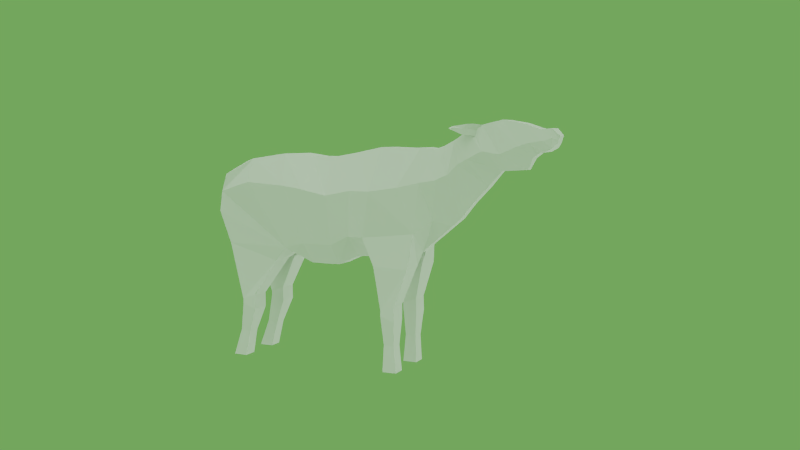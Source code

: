 # Source: deer_female.blend  (saved by Blender 2.79.0; exported with 4.5.12 LTS)
import bpy
from mathutils import Matrix  # noqa: F401  (used for matrix-valued properties, if any)

bpy.ops.wm.read_factory_settings(use_empty=True)
scene = bpy.context.scene
scene.name = 'Scene'

# ---- collections
col_collection_1 = bpy.data.collections.new('Collection 1'); scene.collection.children.link(col_collection_1)

# ---- materials (node trees are filled in below, after node groups)
mat_material = bpy.data.materials.new('Material')
mat_material.alpha_threshold = 0.0
mat_material.use_transparent_shadow = False
mat_material.roughness = 0.5
mat_material.line_color = (0.0, 0.0, 0.0, 1.0)
mat_elk_webm_360p_vp9__cc_by_2_0_generic_stephen_baker_of_blm_orego = bpy.data.materials.new('Elk.webm.360p.vp9 (CC BY 2.0 Generic Stephen Baker of BLM Orego')
mat_elk_webm_360p_vp9__cc_by_2_0_generic_stephen_baker_of_blm_orego.alpha_threshold = 0.0
mat_elk_webm_360p_vp9__cc_by_2_0_generic_stephen_baker_of_blm_orego.use_transparent_shadow = False
mat_elk_webm_360p_vp9__cc_by_2_0_generic_stephen_baker_of_blm_orego.roughness = 0.5
mat_elk_webm_360p_vp9__cc_by_2_0_generic_stephen_baker_of_blm_orego.specular_intensity = 0.0

# ---- material node trees

# ---- world
world_world = bpy.data.worlds.new('World'); scene.world = world_world
world_world.color = (0.1412, 0.3928, 0.08811)
world_world.use_sun_shadow = False
world_world.sun_shadow_jitter_overblur = 0.0
world_world.cycles.sampling_method = 'NONE'
world_world.cycles.sample_map_resolution = 256

# ---- cameras
cam_camera = bpy.data.cameras.new('Camera')
cam_camera.clip_end = 900.0
cam_camera.lens = 35.0
cam_camera.sensor_width = 32.0
cam_camera.sensor_height = 18.0
cam_camera.ortho_scale = 7.314
cam_camera.dof.focus_distance = 0.0
cam_camera.dof.aperture_fstop = 128.0

# ---- lights
light_lamp_006 = bpy.data.lights.new('Lamp.006', 'SUN')
light_lamp_006.transmission_factor = 0.0
light_lamp_006.cutoff_distance = 30.0
light_lamp_006.angle = 1.571
light_lamp_006.energy = 1.0
light_lamp_006.shadow_buffer_clip_start = 1.001
light_lamp_006.shadow_soft_size = 1.0
light_lamp_006.shadow_cascade_max_distance = 1000.0
light_lamp_006.cycles.use_multiple_importance_sampling = False
light_lamp_005 = bpy.data.lights.new('Lamp.005', 'SUN')
light_lamp_005.transmission_factor = 0.0
light_lamp_005.cutoff_distance = 30.0
light_lamp_005.angle = 1.571
light_lamp_005.energy = 1.0
light_lamp_005.shadow_buffer_clip_start = 1.001
light_lamp_005.shadow_soft_size = 1.0
light_lamp_005.shadow_cascade_max_distance = 1000.0
light_lamp_005.cycles.use_multiple_importance_sampling = False
light_lamp_004 = bpy.data.lights.new('Lamp.004', 'SUN')
light_lamp_004.transmission_factor = 0.0
light_lamp_004.cutoff_distance = 30.0
light_lamp_004.angle = 1.571
light_lamp_004.energy = 1.0
light_lamp_004.shadow_buffer_clip_start = 1.001
light_lamp_004.shadow_soft_size = 1.0
light_lamp_004.shadow_cascade_max_distance = 1000.0
light_lamp_004.cycles.use_multiple_importance_sampling = False
light_lamp = bpy.data.lights.new('Lamp', 'SUN')
light_lamp.transmission_factor = 0.0
light_lamp.cutoff_distance = 30.0
light_lamp.angle = 1.571
light_lamp.energy = 1.0
light_lamp.shadow_buffer_clip_start = 1.001
light_lamp.shadow_soft_size = 1.0
light_lamp.shadow_cascade_max_distance = 1000.0
light_lamp.cycles.use_multiple_importance_sampling = False

# ---- meshes
me_elk = bpy.data.meshes.new('Elk')
me_elk.from_pydata([(-1.227, -0.4347, -0.01125), (-1.134, -0.4326, 0.4082), (-1.174, 0.4176, 0.4082), (1.113, -0.2921, -0.187), (1.117, -0.04456, -0.4014), (0.6411, -0.06168, -0.4716), (0.9347, -0.3424, -1.675), (0.9347, -0.1856, -1.675), (0.7779, -0.1856, -1.675), (0.7779, -0.3424, -1.675), (0.7779, 0.1865, -1.675), (0.7779, 0.3433, -1.675), (0.9347, 0.3433, -1.675), (0.9347, 0.1865, -1.675), (0.5593, 0.05406, -0.4718), (0.5545, 0.3693, -0.2413), (1.117, 0.03784, -0.4014), (0.7779, -0.183, -1.062), (0.9349, -0.1835, -1.114), (0.9349, -0.3949, -1.114), (0.7779, -0.3926, -1.062), (1.068, -0.3563, -0.5595), (1.06, -0.06333, -0.55), (0.7012, -0.3996, -0.5396), (0.7784, -0.06445, -0.5343), (-1.266, -0.05141, -0.01125), (-0.4168, -0.3546, -0.3964), (0.7779, -0.3895, -1.006), (0.9349, -0.1795, -0.9533), (0.7779, -0.1818, -1.006), (0.9349, -0.3859, -0.9534), (2.59, -0.07355, 0.8315), (2.59, 0.07355, 0.8315), (2.566, -0.07355, 0.755), (2.566, 0.07355, 0.755), (2.384, 0.08404, 0.6597), (2.384, -0.08404, 0.6598), (2.207, 0.1524, 0.9607), (2.207, -0.1524, 0.9607), (-1.231, -0.1629, 0.4494), (-1.353, 0.08316, 0.3421), (-1.353, -0.08307, 0.3421), (-1.242, -0.08599, 0.2258), (-1.242, 0.08647, 0.2258), (-1.353, 0.06323, 0.1838), (-1.353, -0.06301, 0.1838), (0.7012, 0.4015, -0.5396), (0.7003, 0.05827, -0.5386), (1.069, 0.3576, -0.5596), (1.06, 0.05779, -0.55), (-0.798, -0.3987, -0.9534), (-0.9551, -0.1865, -1.006), (-0.798, -0.186, -0.9534), (-0.9551, -0.4011, -1.006), (-0.5534, 0.05356, -0.5522), (-0.5534, 0.3191, -0.5522), (-1.109, 0.06109, -0.3746), (-1.109, 0.3921, -0.3746), (-0.9551, 0.1809, -1.006), (-0.798, 0.3929, -0.9534), (-0.9551, 0.3953, -0.9534), (-0.798, 0.1803, -0.9534), (-1.109, -0.07223, -0.3746), (-1.109, -0.4034, -0.3746), (-0.5534, -0.0636, -0.5522), (-0.5534, -0.3288, -0.5522), (-0.427, 0.06221, -0.4793), (-0.4168, 0.3439, -0.3964), (-1.266, 0.4274, -0.01125), (-1.266, 0.03885, -0.01125), (-0.9684, 0.1809, -1.675), (-0.9684, 0.3377, -1.675), (-1.125, 0.3377, -1.675), (-1.125, 0.1809, -1.675), (0.7779, 0.1839, -1.062), (0.9349, 0.1844, -1.114), (0.9349, 0.3968, -1.114), (0.7779, 0.397, -1.114), (-1.125, -0.3433, -1.675), (-1.125, -0.1865, -1.675), (-0.9684, -0.1865, -1.675), (-0.9684, -0.3433, -1.675), (0.9349, 0.1802, -0.9533), (0.7779, 0.3879, -0.9534), (0.9349, 0.3877, -0.9534), (0.7779, 0.1826, -1.006), (-0.9551, -0.4011, -1.062), (-0.798, -0.4011, -1.114), (-0.798, -0.1865, -1.114), (-0.9551, -0.1865, -1.062), (-0.9551, 0.1809, -1.062), (-0.798, 0.1809, -1.114), (-0.798, 0.3953, -1.114), (-0.9551, 0.3953, -1.114), (0.9943, 0.1767, 0.7019), (0.9943, -0.1828, 0.7019), (2.031, -0.1611, 0.9902), (2.031, 0.161, 0.9902), (2.318, -0.06814, 0.6049), (2.318, 0.0681, 0.6049), (1.85, 0.06587, 0.3111), (1.85, -0.06635, 0.3111), (1.671, 0.1889, 0.8795), (1.671, -0.1894, 0.8795), (1.523, -0.1822, 0.7852), (1.523, 0.1842, 0.7851), (1.683, -0.05504, 0.1318), (1.683, 0.05398, 0.1318), (1.113, 0.2859, -0.1866), (1.453, -0.06372, -0.115), (1.293, -0.1501, 0.6912), (1.453, 0.06329, -0.115), (1.293, 0.1491, 0.6912), (1.145, -0.1696, 0.7106), (1.283, 0.1686, -0.04687), (1.283, -0.1696, -0.04691), (1.145, 0.1686, 0.7106), (1.552, 0.05473, -0.03362), (1.396, -0.1308, 0.7288), (1.396, 0.1299, 0.7288), (1.552, -0.05509, -0.03362), (0.3712, 0.3444, -0.2404), (0.1397, 0.3162, -0.3472), (-0.01007, 0.3138, -0.3492), (-0.2028, 0.3262, -0.3472), (0.5545, -0.3745, -0.2413), (0.3712, -0.3484, -0.2404), (0.1397, -0.3184, -0.3472), (-0.01007, -0.3159, -0.3492), (-0.2028, -0.3283, -0.3472), (0.7095, 0.2094, 0.7127), (0.4246, 0.2153, 0.6543), (0.1397, 0.2155, 0.6059), (-0.1453, 0.1765, 0.6059), (-0.4551, 0.2795, 0.6383), (-0.7547, 0.4365, 0.585), (0.7095, -0.2157, 0.7127), (0.4246, -0.2172, 0.6543), (0.1397, -0.2213, 0.6059), (-0.1453, -0.1808, 0.6059), (-0.4551, -0.286, 0.6383), (-0.7547, -0.4433, 0.585), (1.822, 0.1865, 0.9398), (1.927, 0.1845, 0.9648), (1.991, 0.04352, 0.4736), (2.262, 0.04173, 0.4885), (1.927, -0.1846, 0.9649), (1.822, -0.1867, 0.9398), (1.991, -0.04381, 0.4735), (2.262, -0.04194, 0.4885), (2.456, -0.1084, 0.6687), (2.417, -0.1399, 0.8919), (2.456, 0.1084, 0.6686), (2.417, 0.1399, 0.8919), (2.523, -0.1223, 0.7055), (2.523, 0.1223, 0.7055), (2.518, 0.1223, 0.9035), (2.518, -0.1223, 0.9035), (-1.205, -0.4195, 0.2129), (-1.245, 0.4065, 0.2129), (0.6662, 0.4423, 0.2529), (0.4321, 0.4342, 0.2534), (0.1468, 0.441, 0.1968), (-0.1204, 0.4844, 0.2599), (-0.3584, 0.4823, 0.2941), (-0.7438, 0.5788, 0.3299), (0.6662, -0.448, 0.2529), (0.4321, -0.4371, 0.2534), (0.1468, -0.4449, 0.1968), (-0.1204, -0.4872, 0.2599), (-0.3584, -0.4865, 0.2941), (-0.7438, -0.5817, 0.3299), (2.298, 0.169, 0.7582), (2.298, -0.169, 0.7582), (2.202, -0.1801, 0.7264), (2.202, 0.1801, 0.7264), (1.675, 0.2277, 0.5947), (1.675, -0.2281, 0.5947), (1.57, -0.2063, 0.5412), (1.57, 0.2065, 0.5412), (0.9626, -0.3829, 0.296), (0.9623, 0.3767, 0.2963), (1.344, -0.265, 0.3759), (1.344, 0.2643, 0.3759), (1.17, -0.2982, 0.3446), (1.17, 0.297, 0.3446), (1.464, -0.2327, 0.4342), (1.46, 0.232, 0.432), (2.578, 0.07355, 0.7932), (2.578, -0.07355, 0.7932), (1.841, -0.2527, 0.6751), (2.013, -0.207, 0.6452), (2.013, 0.2069, 0.6452), (1.841, 0.2525, 0.675), (2.438, 0.1551, 0.7788), (2.438, -0.1551, 0.7788), (2.521, 0.1355, 0.8034), (2.521, -0.1355, 0.8034), (0.1397, -0.1215, -0.5828), (0.1397, 0.1195, -0.5828), (-0.01007, -0.12, -0.5848), (-0.01007, 0.1181, -0.5848), (-0.2028, -0.1211, -0.5828), (-0.2028, 0.1192, -0.5828), (-0.427, -0.06277, -0.4793), (0.3712, 0.1236, -0.476), (0.3712, -0.1276, -0.476), (-1.228, 0.1597, 0.4448), (-1.003, 0.1866, 0.5521), (-1.003, -0.1935, 0.5521), (1.755, 0.2026, 0.8266), (1.766, 0.199, 0.8884), (1.766, -0.1993, 0.8884), (1.755, -0.2029, 0.8266), (1.751, -0.2541, 0.9513), (1.619, -0.2357, 0.9059), (1.696, -0.2655, 0.8987), (1.686, -0.2687, 0.8359), (1.619, 0.2353, 0.9059), (1.751, 0.2538, 0.9512), (1.686, 0.2683, 0.8358), (1.696, 0.2652, 0.8987), (1.573, -0.3564, 0.9255), (1.533, -0.3663, 0.9065), (1.579, -0.3789, 0.9119), (1.558, -0.3835, 0.8918), (1.533, 0.3642, 0.9062), (1.573, 0.3544, 0.9252), (1.558, 0.3814, 0.8915), (1.579, 0.3769, 0.9117), (1.645, -0.3096, 0.844), (1.548, -0.2892, 0.902), (1.7, -0.2857, 0.9479), (1.662, -0.3051, 0.9014), (1.662, 0.3042, 0.9014), (1.7, 0.2848, 0.9478), (1.645, 0.3087, 0.8439), (1.548, 0.2882, 0.9019), (0.9151, -0.3479, -1.392), (0.9151, -0.2088, -1.392), (0.7975, -0.2088, -1.372), (0.7975, 0.3493, -1.393), (0.9151, 0.3493, -1.393), (0.9151, 0.2098, -1.393), (0.7975, -0.3479, -1.372), (0.7975, 0.2098, -1.374), (-1.021, -0.349, -1.372), (-1.021, -0.2097, -1.372), (-0.9029, -0.349, -1.392), (-0.9029, -0.2097, -1.392), (-1.021, 0.2041, -1.374), (-1.021, 0.3433, -1.393), (-0.9029, 0.2041, -1.393), (-0.9029, 0.3433, -1.393)], [], [(209, 39, 1, 141), (141, 135, 208, 209), (165, 67, 68, 159), (9, 8, 7, 6), (238, 244, 9, 6), (239, 238, 6, 7), (240, 239, 7, 8), (244, 240, 8, 9), (245, 241, 11, 10), (241, 242, 12, 11), (242, 243, 13, 12), (243, 245, 10, 13), (10, 11, 12, 13), (49, 48, 108, 16), (21, 23, 27, 30), (29, 28, 18, 17), (3, 125, 23, 21), (5, 4, 22, 24), (125, 5, 24, 23), (24, 22, 28, 29), (23, 24, 29, 27), (27, 29, 17, 20), (28, 30, 19, 18), (22, 21, 30, 28), (30, 27, 20, 19), (97, 96, 38, 37), (174, 98, 36, 173), (98, 99, 35, 36), (197, 154, 33, 189), (143, 146, 96, 97), (193, 144, 100, 176), (39, 207, 40, 41), (45, 44, 43, 42), (39, 41, 45, 42), (40, 207, 43, 44), (41, 40, 44, 45), (14, 15, 46, 47), (15, 108, 48, 46), (16, 14, 47, 49), (83, 84, 76, 77), (49, 47, 85, 82), (65, 63, 53, 50), (82, 85, 74, 75), (48, 49, 82, 84), (84, 82, 75, 76), (85, 83, 77, 74), (51, 52, 88, 89), (246, 247, 79, 78), (248, 246, 78, 81), (47, 46, 83, 85), (46, 48, 84, 83), (249, 248, 81, 80), (247, 249, 80, 79), (78, 79, 80, 81), (26, 0, 63, 65), (204, 26, 65, 64), (25, 204, 64, 62), (0, 25, 62, 63), (62, 64, 52, 51), (63, 62, 51, 53), (53, 51, 89, 86), (52, 50, 87, 88), (64, 65, 50, 52), (50, 53, 86, 87), (54, 56, 58, 61), (60, 59, 92, 93), (250, 251, 72, 73), (252, 250, 73, 70), (253, 252, 70, 71), (251, 253, 71, 72), (73, 72, 71, 70), (66, 69, 56, 54), (67, 66, 54, 55), (68, 67, 55, 57), (69, 68, 57, 56), (57, 55, 59, 60), (56, 57, 60, 58), (58, 60, 93, 90), (59, 61, 91, 92), (55, 54, 61, 59), (61, 58, 90, 91), (149, 145, 99, 98), (172, 35, 99, 175), (105, 104, 103, 102), (178, 106, 101, 177), (176, 100, 107, 179), (191, 149, 98, 174), (113, 116, 94, 95), (120, 117, 107, 106), (184, 180, 3, 115), (106, 107, 100, 101), (187, 179, 107, 117), (118, 119, 112, 110), (111, 109, 4, 16), (186, 182, 109, 120), (185, 183, 111, 114), (178, 186, 120, 106), (183, 187, 117, 111), (182, 184, 115, 109), (110, 112, 116, 113), (109, 111, 117, 120), (104, 105, 119, 118), (181, 185, 114, 108), (188, 189, 33, 34), (154, 155, 34, 33), (194, 152, 35, 172), (156, 157, 31, 32), (181, 108, 15, 160), (160, 15, 121, 161), (161, 121, 122, 162), (162, 122, 123, 163), (163, 123, 124, 164), (164, 124, 67, 165), (180, 95, 136, 166), (166, 136, 137, 167), (167, 137, 138, 168), (168, 138, 139, 169), (169, 139, 140, 170), (170, 140, 141, 171), (94, 130, 136, 95), (130, 131, 137, 136), (131, 132, 138, 137), (132, 133, 139, 138), (133, 134, 140, 139), (135, 141, 140, 134), (198, 127, 128, 200), (200, 128, 129, 202), (202, 129, 26, 204), (177, 101, 148, 190), (190, 148, 149, 191), (101, 100, 144, 148), (148, 144, 145, 149), (175, 99, 145, 192), (192, 145, 144, 193), (102, 103, 147, 142), (142, 147, 146, 143), (37, 38, 151, 153), (196, 155, 152, 194), (36, 35, 152, 150), (173, 36, 150, 195), (188, 34, 155, 196), (153, 151, 157, 156), (150, 152, 155, 154), (195, 150, 154, 197), (129, 170, 171, 26), (128, 169, 170, 129), (127, 168, 169, 128), (126, 167, 168, 127), (125, 166, 167, 126), (3, 180, 166, 125), (134, 164, 165, 135), (133, 163, 164, 134), (132, 162, 163, 133), (131, 161, 162, 132), (130, 160, 161, 131), (94, 181, 160, 130), (39, 209, 208, 207), (26, 171, 158, 0), (151, 195, 197, 157), (32, 188, 196, 156), (38, 173, 195, 151), (156, 196, 194, 153), (143, 192, 193, 142), (97, 175, 192, 143), (147, 190, 191, 146), (190, 147, 212, 213), (153, 194, 172, 37), (32, 31, 189, 188), (94, 116, 185, 181), (110, 113, 184, 182), (112, 119, 187, 183), (104, 118, 186, 178), (116, 112, 183, 185), (118, 110, 182, 186), (119, 105, 179, 187), (113, 95, 180, 184), (146, 191, 174, 96), (102, 176, 179, 105), (104, 178, 177, 103), (37, 172, 175, 97), (142, 193, 210, 211), (157, 197, 189, 31), (96, 174, 173, 38), (22, 4, 3, 21), (124, 203, 66, 67), (203, 202, 204, 66), (123, 201, 203, 124), (201, 200, 202, 203), (122, 199, 201, 123), (199, 198, 200, 201), (126, 206, 5, 125), (121, 15, 14, 205), (121, 205, 199, 122), (198, 199, 205, 206), (126, 127, 198, 206), (205, 14, 5, 206), (5, 14, 16, 4), (108, 114, 111, 16), (4, 109, 115, 3), (207, 208, 135, 2), (159, 43, 207, 2), (42, 158, 1, 39), (0, 158, 42, 25), (159, 68, 69, 43), (42, 43, 69, 25), (66, 204, 25, 69), (158, 171, 141, 1), (2, 135, 165, 159), (102, 210, 193, 176), (211, 210, 220, 221), (103, 213, 217, 215), (103, 177, 190, 213), (231, 230, 225, 223), (147, 103, 215, 214), (212, 147, 214, 216), (213, 212, 216, 217), (235, 234, 229, 227), (142, 211, 221, 219), (102, 142, 219, 218), (210, 102, 218, 220), (222, 223, 225, 224), (232, 231, 223, 222), (233, 232, 222, 224), (230, 233, 224, 225), (226, 227, 229, 228), (234, 236, 228, 229), (236, 237, 226, 228), (237, 235, 227, 226), (218, 219, 235, 237), (220, 218, 237, 236), (221, 220, 236, 234), (217, 216, 233, 230), (216, 214, 232, 233), (214, 215, 231, 232), (219, 221, 234, 235), (215, 217, 230, 231), (93, 92, 253, 251), (92, 91, 252, 253), (91, 90, 250, 252), (90, 93, 251, 250), (89, 88, 249, 247), (88, 87, 248, 249), (87, 86, 246, 248), (86, 89, 247, 246), (75, 74, 245, 243), (76, 75, 243, 242), (77, 76, 242, 241), (74, 77, 241, 245), (20, 17, 240, 244), (17, 18, 239, 240), (18, 19, 238, 239), (19, 20, 244, 238)])
_uv = me_elk.uv_layers.new(name='UVMap')
_uv.uv.foreach_set('vector', [0.2709, 0.7997, 0.2314, 0.7696, 0.2646, 0.747, 0.3371, 0.7854, 0.1545, 0.8423, 0.1545, 0.9822, 0.1118, 0.9436, 0.1118, 0.8809, 0.3414, 0.7364, 0.3992, 0.5934, 0.2384, 0.6777, 0.2498, 0.7134, 0.09211, 0.3422, 0.1241, 0.3422, 0.1241, 0.3742, 0.09211, 0.3742, 0.7819, 0.3831, 0.7556, 0.378, 0.7623, 0.319, 0.7922, 0.3232, 0.8135, 0.3865, 0.7819, 0.3831, 0.7922, 0.3232, 0.8228, 0.3263, 0.8385, 0.392, 0.8135, 0.3865, 0.8228, 0.3263, 0.8528, 0.3323, 0.7556, 0.378, 0.7264, 0.3727, 0.7331, 0.3142, 0.7623, 0.319, 0.7264, 0.3727, 0.7556, 0.378, 0.7623, 0.319, 0.7331, 0.3142, 0.7556, 0.378, 0.7819, 0.3831, 0.7922, 0.3232, 0.7623, 0.319, 0.7819, 0.3831, 0.8135, 0.3865, 0.8228, 0.3263, 0.7922, 0.3232, 0.8135, 0.3865, 0.8385, 0.392, 0.8528, 0.3323, 0.8228, 0.3263, 0.09211, 0.3422, 0.1241, 0.3422, 0.1241, 0.3742, 0.09211, 0.3742, 0.8239, 0.5793, 0.7593, 0.5707, 0.7614, 0.6471, 0.8256, 0.6076, 0.7593, 0.5707, 0.6716, 0.553, 0.7265, 0.468, 0.7668, 0.4828, 0.8499, 0.4839, 0.8153, 0.4842, 0.8113, 0.4542, 0.8464, 0.454, 0.7614, 0.6471, 0.6137, 0.6106, 0.6716, 0.553, 0.7593, 0.5707, 0.9263, 0.5656, 0.8256, 0.6076, 0.8239, 0.5793, 0.8997, 0.5513, 0.6137, 0.6106, 0.5931, 0.5105, 0.6226, 0.4802, 0.6716, 0.553, 0.8997, 0.5513, 0.8239, 0.5793, 0.8153, 0.4842, 0.8499, 0.4839, 0.6716, 0.553, 0.6226, 0.4802, 0.6854, 0.4463, 0.7265, 0.468, 0.7265, 0.468, 0.6854, 0.4463, 0.6969, 0.4259, 0.7392, 0.4359, 0.8153, 0.4842, 0.7668, 0.4828, 0.7754, 0.4482, 0.8113, 0.4542, 0.8239, 0.5793, 0.7593, 0.5707, 0.7668, 0.4828, 0.8153, 0.4842, 0.7668, 0.4828, 0.7265, 0.468, 0.7392, 0.4359, 0.7754, 0.4482, 0.6598, 0.9412, 0.6598, 0.8844, 0.6907, 0.8862, 0.6907, 0.9394, 0.9076, 0.9126, 0.9443, 0.8938, 0.9492, 0.9105, 0.9216, 0.926, 0.8992, 0.2705, 0.8992, 0.2435, 0.9163, 0.2404, 0.9163, 0.2736, 0.954, 0.9525, 0.9698, 0.9377, 0.9853, 0.9387, 0.9852, 0.9535, 0.6413, 0.9457, 0.6413, 0.8798, 0.6598, 0.8844, 0.6598, 0.9412, 0.845, 0.8744, 0.9077, 0.8372, 0.8956, 0.7944, 0.8266, 0.8482, 0.0621, 0.8911, 0.06227, 0.9373, 0.04585, 0.9222, 0.04583, 0.9068, 0.03072, 0.9066, 0.03033, 0.9218, 0.01537, 0.9376, 0.0154, 0.8913, 0.0621, 0.8911, 0.04583, 0.9068, 0.03072, 0.9066, 0.0154, 0.8913, 0.04585, 0.9222, 0.06227, 0.9373, 0.01537, 0.9376, 0.03033, 0.9218, 0.04583, 0.9068, 0.04585, 0.9222, 0.03033, 0.9218, 0.03072, 0.9066, 0.5931, 0.5105, 0.6137, 0.6106, 0.6716, 0.553, 0.6226, 0.4802, 0.6137, 0.6106, 0.7614, 0.6471, 0.7593, 0.5707, 0.6716, 0.553, 0.8256, 0.6076, 0.9263, 0.5656, 0.8997, 0.5513, 0.8239, 0.5793, 0.7265, 0.468, 0.7668, 0.4828, 0.7754, 0.4482, 0.7392, 0.4359, 0.8239, 0.5793, 0.8997, 0.5513, 0.8499, 0.4839, 0.8153, 0.4842, 0.3371, 0.5591, 0.2231, 0.6237, 0.226, 0.4879, 0.2615, 0.4829, 0.8153, 0.4842, 0.8499, 0.4839, 0.8464, 0.454, 0.8113, 0.4542, 0.7593, 0.5707, 0.8239, 0.5793, 0.8153, 0.4842, 0.7668, 0.4828, 0.7668, 0.4828, 0.8153, 0.4842, 0.8113, 0.4542, 0.7754, 0.4482, 0.6854, 0.4463, 0.7265, 0.468, 0.7392, 0.4359, 0.6969, 0.4259, 0.175, 0.491, 0.1413, 0.4806, 0.1449, 0.452, 0.1774, 0.4582, 0.2116, 0.3917, 0.1823, 0.3963, 0.1747, 0.3348, 0.2024, 0.332, 0.2365, 0.3938, 0.2116, 0.3917, 0.2024, 0.332, 0.2298, 0.3368, 0.6226, 0.4802, 0.6716, 0.553, 0.7265, 0.468, 0.6854, 0.4463, 0.6716, 0.553, 0.7593, 0.5707, 0.7668, 0.4828, 0.7265, 0.468, 0.2631, 0.3865, 0.2365, 0.3938, 0.2298, 0.3368, 0.2588, 0.3321, 0.1823, 0.3963, 0.1589, 0.3986, 0.1498, 0.3465, 0.1747, 0.3348, 0.6563, 0.3438, 0.6875, 0.3438, 0.6875, 0.375, 0.6563, 0.375, 0.3992, 0.5934, 0.2384, 0.6777, 0.2231, 0.6237, 0.3371, 0.5591, 0.3968, 0.5167, 0.3992, 0.5934, 0.3371, 0.5591, 0.3746, 0.502, 0.1775, 0.6956, 0.03433, 0.5559, 0.07265, 0.5461, 0.1549, 0.6202, 0.2384, 0.6777, 0.1775, 0.6956, 0.1549, 0.6202, 0.2231, 0.6237, 0.1549, 0.6202, 0.07265, 0.5461, 0.1413, 0.4806, 0.175, 0.491, 0.2231, 0.6237, 0.1549, 0.6202, 0.175, 0.491, 0.226, 0.4879, 0.226, 0.4879, 0.175, 0.491, 0.1774, 0.4582, 0.2227, 0.4531, 0.2999, 0.462, 0.2615, 0.4829, 0.2529, 0.4508, 0.2876, 0.4348, 0.3746, 0.502, 0.3371, 0.5591, 0.2615, 0.4829, 0.2999, 0.462, 0.2615, 0.4829, 0.226, 0.4879, 0.2227, 0.4531, 0.2529, 0.4508, 0.07265, 0.5461, 0.1549, 0.6202, 0.175, 0.491, 0.1413, 0.4806, 0.226, 0.4879, 0.2615, 0.4829, 0.2529, 0.4508, 0.2227, 0.4531, 0.1823, 0.3963, 0.2116, 0.3917, 0.2024, 0.332, 0.1747, 0.3348, 0.1589, 0.3986, 0.1823, 0.3963, 0.1747, 0.3348, 0.1498, 0.3465, 0.2365, 0.3938, 0.2631, 0.3865, 0.2588, 0.3321, 0.2298, 0.3368, 0.2116, 0.3917, 0.2365, 0.3938, 0.2298, 0.3368, 0.2024, 0.332, 0.6563, 0.3438, 0.6875, 0.3438, 0.6875, 0.375, 0.6563, 0.375, 0.03433, 0.5559, 0.1775, 0.6956, 0.1549, 0.6202, 0.07265, 0.5461, 0.3992, 0.5934, 0.3968, 0.5167, 0.3746, 0.502, 0.3371, 0.5591, 0.2384, 0.6777, 0.3992, 0.5934, 0.3371, 0.5591, 0.2231, 0.6237, 0.1775, 0.6956, 0.2384, 0.6777, 0.2231, 0.6237, 0.1549, 0.6202, 0.2231, 0.6237, 0.3371, 0.5591, 0.2615, 0.4829, 0.226, 0.4879, 0.1549, 0.6202, 0.2231, 0.6237, 0.226, 0.4879, 0.175, 0.491, 0.175, 0.491, 0.226, 0.4879, 0.2227, 0.4531, 0.1774, 0.4582, 0.2615, 0.4829, 0.2999, 0.462, 0.2876, 0.4348, 0.2529, 0.4508, 0.3371, 0.5591, 0.3746, 0.502, 0.2999, 0.462, 0.2615, 0.4829, 0.1413, 0.4806, 0.175, 0.491, 0.1774, 0.4582, 0.1449, 0.452, 0.8713, 0.2653, 0.8713, 0.2488, 0.8992, 0.2435, 0.8992, 0.2705, 0.9216, 0.926, 0.9492, 0.9105, 0.9443, 0.8938, 0.9076, 0.9126, 0.5621, 0.9486, 0.5621, 0.8774, 0.5969, 0.8772, 0.5969, 0.9483, 0.811, 0.8295, 0.8816, 0.7492, 0.8956, 0.7944, 0.8266, 0.8482, 0.8266, 0.8482, 0.8956, 0.7944, 0.8816, 0.7492, 0.811, 0.8295, 0.8824, 0.8826, 0.9466, 0.8657, 0.9443, 0.8938, 0.9076, 0.9126, 0.4899, 0.8782, 0.4899, 0.9473, 0.4628, 0.9489, 0.4628, 0.8755, 0.6875, 0.2692, 0.6875, 0.2447, 0.7292, 0.2453, 0.7292, 0.2689, 0.7326, 0.7669, 0.6849, 0.7473, 0.7614, 0.6471, 0.8079, 0.6875, 0.7292, 0.2689, 0.7292, 0.2453, 0.7783, 0.2433, 0.7783, 0.2707, 0.7969, 0.7967, 0.811, 0.8295, 0.8816, 0.7492, 0.87, 0.7095, 0.5379, 0.8868, 0.5379, 0.9387, 0.5184, 0.943, 0.5184, 0.8825, 0.6621, 0.2426, 0.6621, 0.2713, 0.5726, 0.2668, 0.5726, 0.2485, 0.7969, 0.7967, 0.7727, 0.7809, 0.855, 0.6847, 0.87, 0.7095, 0.7326, 0.7669, 0.7727, 0.7809, 0.855, 0.6847, 0.8079, 0.6875, 0.811, 0.8295, 0.7969, 0.7967, 0.87, 0.7095, 0.8816, 0.7492, 0.7727, 0.7809, 0.7969, 0.7967, 0.87, 0.7095, 0.855, 0.6847, 0.7727, 0.7809, 0.7326, 0.7669, 0.8079, 0.6875, 0.855, 0.6847, 0.5184, 0.8825, 0.5184, 0.943, 0.4899, 0.9473, 0.4899, 0.8782, 0.6621, 0.2713, 0.6621, 0.2426, 0.6875, 0.2447, 0.6875, 0.2692, 0.5621, 0.8774, 0.5621, 0.9486, 0.5379, 0.9387, 0.5379, 0.8868, 0.6849, 0.7473, 0.7326, 0.7669, 0.8079, 0.6875, 0.7614, 0.6471, 0.9656, 0.2425, 0.9656, 0.2715, 0.9577, 0.2715, 0.9577, 0.2425, 0.9446, 0.2812, 0.9446, 0.2328, 0.9577, 0.2425, 0.9577, 0.2715, 0.9445, 0.9405, 0.9593, 0.9205, 0.9492, 0.9105, 0.9216, 0.926, 0.7468, 0.9341, 0.7468, 0.8914, 0.7647, 0.8999, 0.7647, 0.9256, 0.6849, 0.7473, 0.7614, 0.6471, 0.6137, 0.6106, 0.6223, 0.7279, 0.6223, 0.7279, 0.6137, 0.6106, 0.5668, 0.6105, 0.5758, 0.7229, 0.5758, 0.7229, 0.5668, 0.6105, 0.5164, 0.5972, 0.5196, 0.71, 0.5196, 0.71, 0.5164, 0.5972, 0.482, 0.5969, 0.4645, 0.7219, 0.4645, 0.7219, 0.482, 0.5969, 0.4423, 0.5989, 0.4192, 0.7278, 0.4192, 0.7278, 0.4423, 0.5989, 0.3992, 0.5934, 0.3414, 0.7364, 0.6849, 0.7473, 0.6777, 0.8398, 0.6224, 0.8339, 0.6223, 0.7279, 0.6223, 0.7279, 0.6224, 0.8339, 0.5692, 0.8195, 0.5758, 0.7229, 0.5758, 0.7229, 0.5692, 0.8195, 0.5145, 0.8093, 0.5196, 0.71, 0.5196, 0.71, 0.5145, 0.8093, 0.4579, 0.8171, 0.4645, 0.7219, 0.4645, 0.7219, 0.4579, 0.8171, 0.3956, 0.8073, 0.4192, 0.7278, 0.4192, 0.7278, 0.3956, 0.8073, 0.3371, 0.7854, 0.3414, 0.7364, 0.4628, 0.9489, 0.413, 0.9556, 0.413, 0.8688, 0.4628, 0.8755, 0.413, 0.9556, 0.3622, 0.9579, 0.3622, 0.8674, 0.413, 0.8688, 0.3622, 0.9579, 0.3118, 0.9583, 0.3118, 0.8662, 0.3622, 0.8674, 0.3118, 0.9583, 0.262, 0.9469, 0.262, 0.878, 0.3118, 0.8662, 0.262, 0.9469, 0.2076, 0.9649, 0.2076, 0.8595, 0.262, 0.878, 0.1545, 0.9822, 0.1545, 0.8423, 0.2076, 0.8595, 0.2076, 0.9649, 0.5126, 0.5205, 0.5164, 0.5972, 0.482, 0.5969, 0.4776, 0.5187, 0.4776, 0.5187, 0.482, 0.5969, 0.4423, 0.5989, 0.4397, 0.5208, 0.4397, 0.5208, 0.4423, 0.5989, 0.3992, 0.5934, 0.3968, 0.5167, 0.8266, 0.8482, 0.8956, 0.7944, 0.9077, 0.8372, 0.845, 0.8744, 0.845, 0.8744, 0.9077, 0.8372, 0.9466, 0.8657, 0.8824, 0.8826, 0.7783, 0.2707, 0.7783, 0.2433, 0.8229, 0.2483, 0.8229, 0.2658, 0.8229, 0.2658, 0.8229, 0.2483, 0.8713, 0.2488, 0.8713, 0.2653, 0.9076, 0.9126, 0.9443, 0.8938, 0.9466, 0.8657, 0.8824, 0.8826, 0.8824, 0.8826, 0.9466, 0.8657, 0.9077, 0.8372, 0.845, 0.8744, 0.5969, 0.9483, 0.5969, 0.8772, 0.6227, 0.8788, 0.6227, 0.9467, 0.6227, 0.9467, 0.6227, 0.8788, 0.6413, 0.8798, 0.6413, 0.9457, 0.6907, 0.9394, 0.6907, 0.8862, 0.7291, 0.8883, 0.7291, 0.9372, 0.954, 0.9525, 0.9698, 0.9377, 0.9593, 0.9205, 0.9445, 0.9405, 0.9163, 0.2736, 0.9163, 0.2404, 0.9298, 0.2356, 0.9298, 0.2784, 0.9216, 0.926, 0.9492, 0.9105, 0.9593, 0.9205, 0.9445, 0.9405, 0.9852, 0.9535, 0.9853, 0.9387, 0.9698, 0.9377, 0.954, 0.9525, 0.7291, 0.9372, 0.7291, 0.8883, 0.7468, 0.8914, 0.7468, 0.9341, 0.9298, 0.2784, 0.9298, 0.2356, 0.9446, 0.2328, 0.9446, 0.2812, 0.9445, 0.9405, 0.9593, 0.9205, 0.9698, 0.9377, 0.954, 0.9525, 0.4423, 0.5989, 0.4192, 0.7278, 0.3414, 0.7364, 0.3992, 0.5934, 0.482, 0.5969, 0.4645, 0.7219, 0.4192, 0.7278, 0.4423, 0.5989, 0.5164, 0.5972, 0.5196, 0.71, 0.4645, 0.7219, 0.482, 0.5969, 0.5668, 0.6105, 0.5758, 0.7229, 0.5196, 0.71, 0.5164, 0.5972, 0.6137, 0.6106, 0.6223, 0.7279, 0.5758, 0.7229, 0.5668, 0.6105, 0.7614, 0.6471, 0.6849, 0.7473, 0.6223, 0.7279, 0.6137, 0.6106, 0.3956, 0.8073, 0.4192, 0.7278, 0.3414, 0.7364, 0.3371, 0.7854, 0.4579, 0.8171, 0.4645, 0.7219, 0.4192, 0.7278, 0.3956, 0.8073, 0.5145, 0.8093, 0.5196, 0.71, 0.4645, 0.7219, 0.4579, 0.8171, 0.5692, 0.8195, 0.5758, 0.7229, 0.5196, 0.71, 0.5145, 0.8093, 0.6224, 0.8339, 0.6223, 0.7279, 0.5758, 0.7229, 0.5692, 0.8195, 0.6777, 0.8398, 0.6849, 0.7473, 0.6223, 0.7279, 0.6224, 0.8339, 0.0621, 0.8911, 0.1118, 0.8809, 0.1118, 0.9436, 0.06227, 0.9373, 0.3992, 0.5934, 0.3414, 0.7364, 0.2498, 0.7134, 0.2384, 0.6777, 0.9327, 0.9606, 0.9445, 0.9405, 0.954, 0.9525, 0.9509, 0.9697, 0.9844, 0.969, 0.9852, 0.9535, 0.954, 0.9525, 0.9509, 0.9697, 0.8895, 0.9596, 0.9216, 0.926, 0.9445, 0.9405, 0.9327, 0.9606, 0.9509, 0.9697, 0.954, 0.9525, 0.9445, 0.9405, 0.9327, 0.9606, 0.8377, 0.9417, 0.8824, 0.8826, 0.845, 0.8744, 0.8251, 0.9317, 0.8553, 0.9539, 0.9076, 0.9126, 0.8824, 0.8826, 0.8377, 0.9417, 0.8251, 0.9317, 0.845, 0.8744, 0.8824, 0.8826, 0.8377, 0.9417, 0.845, 0.8744, 0.8251, 0.9317, 0.8169, 0.9188, 0.8187, 0.905, 0.9327, 0.9606, 0.9445, 0.9405, 0.9216, 0.926, 0.8895, 0.9596, 0.7647, 0.9256, 0.7647, 0.8999, 0.7717, 0.8999, 0.7717, 0.9256, 0.6777, 0.8398, 0.7062, 0.8467, 0.7326, 0.7669, 0.6849, 0.7473, 0.7372, 0.849, 0.7062, 0.8467, 0.7326, 0.7669, 0.7727, 0.7809, 0.7372, 0.849, 0.7553, 0.8616, 0.7969, 0.7967, 0.7727, 0.7809, 0.7774, 0.8781, 0.7553, 0.8616, 0.7969, 0.7967, 0.811, 0.8295, 0.7062, 0.8467, 0.7372, 0.849, 0.7727, 0.7809, 0.7326, 0.7669, 0.7553, 0.8616, 0.7372, 0.849, 0.7727, 0.7809, 0.7969, 0.7967, 0.7553, 0.8616, 0.7774, 0.8781, 0.811, 0.8295, 0.7969, 0.7967, 0.7062, 0.8467, 0.6777, 0.8398, 0.6849, 0.7473, 0.7326, 0.7669, 0.8377, 0.9417, 0.8824, 0.8826, 0.9076, 0.9126, 0.8553, 0.9539, 0.7909, 0.9171, 0.8266, 0.8482, 0.811, 0.8295, 0.7774, 0.8781, 0.7774, 0.8781, 0.811, 0.8295, 0.8266, 0.8482, 0.7909, 0.9171, 0.8895, 0.9596, 0.9216, 0.926, 0.9076, 0.9126, 0.8553, 0.9539, 0.8251, 0.9317, 0.845, 0.8744, 0.8187, 0.905, 0.8169, 0.9188, 0.9509, 0.9697, 0.954, 0.9525, 0.9852, 0.9535, 0.9844, 0.969, 0.8553, 0.9539, 0.9076, 0.9126, 0.9216, 0.926, 0.8895, 0.9596, 0.8239, 0.5793, 0.8256, 0.6076, 0.7614, 0.6471, 0.7593, 0.5707, 0.4423, 0.5989, 0.4397, 0.5208, 0.3968, 0.5167, 0.3992, 0.5934, 0.2964, 0.2263, 0.2964, 0.2879, 0.2476, 0.272, 0.2476, 0.2419, 0.482, 0.5969, 0.4776, 0.5187, 0.4397, 0.5208, 0.4423, 0.5989, 0.3345, 0.2263, 0.3345, 0.2879, 0.2964, 0.2879, 0.2964, 0.2263, 0.5164, 0.5972, 0.5126, 0.5205, 0.4776, 0.5187, 0.482, 0.5969, 0.3641, 0.2263, 0.3641, 0.2879, 0.3345, 0.2879, 0.3345, 0.2263, 0.5668, 0.6105, 0.5565, 0.5266, 0.5931, 0.5105, 0.6137, 0.6106, 0.5668, 0.6105, 0.6137, 0.6106, 0.5931, 0.5105, 0.5565, 0.5266, 0.5668, 0.6105, 0.5565, 0.5266, 0.5126, 0.5205, 0.5164, 0.5972, 0.3641, 0.2879, 0.3641, 0.2263, 0.4145, 0.2266, 0.4145, 0.2882, 0.5668, 0.6105, 0.5164, 0.5972, 0.5126, 0.5205, 0.5565, 0.5266, 0.4145, 0.2266, 0.4676, 0.2448, 0.4679, 0.2706, 0.4145, 0.2882, 0.4679, 0.2706, 0.4676, 0.2448, 0.5726, 0.2485, 0.5726, 0.2668, 0.7614, 0.6471, 0.8079, 0.6875, 0.855, 0.6847, 0.8256, 0.6076, 0.8256, 0.6076, 0.855, 0.6847, 0.8079, 0.6875, 0.7614, 0.6471, 0.2314, 0.7696, 0.2709, 0.7997, 0.3371, 0.7854, 0.2646, 0.747, 0.2498, 0.7134, 0.2022, 0.7359, 0.2314, 0.7696, 0.2646, 0.747, 0.2022, 0.7359, 0.2498, 0.7134, 0.2646, 0.747, 0.2314, 0.7696, 0.2384, 0.6777, 0.2498, 0.7134, 0.2022, 0.7359, 0.1775, 0.6956, 0.2498, 0.7134, 0.2384, 0.6777, 0.1775, 0.6956, 0.2022, 0.7359, 0.01061, 0.273, 0.01061, 0.2409, 0.05771, 0.2494, 0.05771, 0.267, 0.2476, 0.2419, 0.2476, 0.272, 0.05771, 0.267, 0.05771, 0.2494, 0.2498, 0.7134, 0.3414, 0.7364, 0.3371, 0.7854, 0.2646, 0.747, 0.2646, 0.747, 0.3371, 0.7854, 0.3414, 0.7364, 0.2498, 0.7134, 0.7909, 0.9171, 0.8187, 0.905, 0.845, 0.8744, 0.8266, 0.8482, 0.9532, 0.5943, 0.9376, 0.5943, 0.9377, 0.6252, 0.9532, 0.6254, 0.9537, 0.6878, 0.9374, 0.6876, 0.9374, 0.719, 0.9537, 0.7188, 0.7909, 0.9171, 0.8266, 0.8482, 0.845, 0.8744, 0.8187, 0.905, 0.9537, 0.7349, 0.9375, 0.735, 0.947, 0.7588, 0.9539, 0.7501, 0.969, 0.6877, 0.9537, 0.6878, 0.9537, 0.7188, 0.9692, 0.7188, 0.9532, 0.5943, 0.9692, 0.5943, 0.9692, 0.6253, 0.9532, 0.6254, 0.9376, 0.5943, 0.9532, 0.5943, 0.9532, 0.6254, 0.9377, 0.6252, 0.9692, 0.6406, 0.9531, 0.6407, 0.9531, 0.6648, 0.9694, 0.6648, 0.9692, 0.5943, 0.9532, 0.5943, 0.9532, 0.6254, 0.9691, 0.6254, 0.9537, 0.6878, 0.969, 0.6877, 0.9692, 0.7188, 0.9537, 0.7188, 0.9374, 0.6876, 0.9537, 0.6878, 0.9537, 0.7188, 0.9374, 0.719, 0.9599, 0.758, 0.9539, 0.7501, 0.947, 0.7588, 0.954, 0.7649, 0.9691, 0.7343, 0.9537, 0.7349, 0.9539, 0.7501, 0.9599, 0.758, 0.9531, 0.6407, 0.9692, 0.6406, 0.9694, 0.6648, 0.9531, 0.6648, 0.9377, 0.6407, 0.9531, 0.6407, 0.9531, 0.6648, 0.9376, 0.6648, 0.9539, 0.7501, 0.9599, 0.758, 0.954, 0.7649, 0.947, 0.7588, 0.9531, 0.6407, 0.9377, 0.6407, 0.9376, 0.6648, 0.9531, 0.6648, 0.9375, 0.735, 0.9537, 0.7349, 0.9539, 0.7501, 0.947, 0.7588, 0.9537, 0.7349, 0.9691, 0.7343, 0.9599, 0.758, 0.9539, 0.7501, 0.9537, 0.7188, 0.9692, 0.7188, 0.9691, 0.7343, 0.9537, 0.7349, 0.9374, 0.719, 0.9537, 0.7188, 0.9537, 0.7349, 0.9375, 0.735, 0.9532, 0.6254, 0.9377, 0.6252, 0.9377, 0.6407, 0.9531, 0.6407, 0.9377, 0.6252, 0.9532, 0.6254, 0.9531, 0.6407, 0.9377, 0.6407, 0.9532, 0.6254, 0.9692, 0.6253, 0.9692, 0.6406, 0.9531, 0.6407, 0.9692, 0.7188, 0.9537, 0.7188, 0.9537, 0.7349, 0.9691, 0.7343, 0.9691, 0.6254, 0.9532, 0.6254, 0.9531, 0.6407, 0.9692, 0.6406, 0.9537, 0.7188, 0.9374, 0.719, 0.9375, 0.735, 0.9537, 0.7349, 0.2227, 0.4531, 0.2529, 0.4508, 0.2365, 0.3938, 0.2116, 0.3917, 0.2529, 0.4508, 0.2876, 0.4348, 0.2631, 0.3865, 0.2365, 0.3938, 0.1449, 0.452, 0.1774, 0.4582, 0.1823, 0.3963, 0.1589, 0.3986, 0.1774, 0.4582, 0.2227, 0.4531, 0.2116, 0.3917, 0.1823, 0.3963, 0.1774, 0.4582, 0.1449, 0.452, 0.1589, 0.3986, 0.1823, 0.3963, 0.2876, 0.4348, 0.2529, 0.4508, 0.2365, 0.3938, 0.2631, 0.3865, 0.2529, 0.4508, 0.2227, 0.4531, 0.2116, 0.3917, 0.2365, 0.3938, 0.2227, 0.4531, 0.1774, 0.4582, 0.1823, 0.3963, 0.2116, 0.3917, 0.8113, 0.4542, 0.8464, 0.454, 0.8385, 0.392, 0.8135, 0.3865, 0.7754, 0.4482, 0.8113, 0.4542, 0.8135, 0.3865, 0.7819, 0.3831, 0.7392, 0.4359, 0.7754, 0.4482, 0.7819, 0.3831, 0.7556, 0.378, 0.6969, 0.4259, 0.7392, 0.4359, 0.7556, 0.378, 0.7264, 0.3727, 0.7392, 0.4359, 0.6969, 0.4259, 0.7264, 0.3727, 0.7556, 0.378, 0.8464, 0.454, 0.8113, 0.4542, 0.8135, 0.3865, 0.8385, 0.392, 0.8113, 0.4542, 0.7754, 0.4482, 0.7819, 0.3831, 0.8135, 0.3865, 0.7754, 0.4482, 0.7392, 0.4359, 0.7556, 0.378, 0.7819, 0.3831])
me_elk.materials.append(mat_material)
me_elk.use_remesh_preserve_volume = False
me_elk.use_remesh_preserve_attributes = False
me_elk.use_mirror_vertex_groups = False
me_elk.update()
me_elk_webm_360p_vp9__cc_by_2_0_generic_stephen_baker_of_blm_orego = bpy.data.meshes.new('Elk.webm.360p.vp9 (CC BY 2.0 Generic Stephen Baker of BLM Orego')
me_elk_webm_360p_vp9__cc_by_2_0_generic_stephen_baker_of_blm_orego.from_pydata([(-0.8889, -0.5, 0.0), (0.8889, -0.5, 0.0), (-0.8889, 0.5, 0.0), (0.8889, 0.5, 0.0)], [], [(0, 1, 3, 2)])
_uv = me_elk_webm_360p_vp9__cc_by_2_0_generic_stephen_baker_of_blm_orego.uv_layers.new(name='UVMap')
_uv.uv.foreach_set('vector', [0.0, 0.0, 1.0, 0.0, 1.0, 1.0, 0.0, 1.0])
me_elk_webm_360p_vp9__cc_by_2_0_generic_stephen_baker_of_blm_orego.materials.append(mat_elk_webm_360p_vp9__cc_by_2_0_generic_stephen_baker_of_blm_orego)
me_elk_webm_360p_vp9__cc_by_2_0_generic_stephen_baker_of_blm_orego.use_remesh_preserve_volume = False
me_elk_webm_360p_vp9__cc_by_2_0_generic_stephen_baker_of_blm_orego.use_remesh_preserve_attributes = False
me_elk_webm_360p_vp9__cc_by_2_0_generic_stephen_baker_of_blm_orego.use_mirror_vertex_groups = False
me_elk_webm_360p_vp9__cc_by_2_0_generic_stephen_baker_of_blm_orego.update()
arm_elkarmature = bpy.data.armatures.new('ElkArmature')  # bones are not reproduced

# ---- objects
ob_lamp_003 = bpy.data.objects.new('Lamp.003', light_lamp_006)
ob_lamp_002 = bpy.data.objects.new('Lamp.002', light_lamp_005)
ob_lamp_001 = bpy.data.objects.new('Lamp.001', light_lamp_004)
ob_elkarmature = bpy.data.objects.new('ElkArmature', arm_elkarmature)
ob_elk = bpy.data.objects.new('Elk', me_elk)
ob_lamp = bpy.data.objects.new('Lamp', light_lamp)
ob_camera = bpy.data.objects.new('Camera', cam_camera)
ob_elk_webm_360p_vp9__cc_by_2_0_generic_stephen_baker_of_blm_orego = bpy.data.objects.new('Elk.webm.360p.vp9 (CC BY 2.0 Generic Stephen Baker of BLM Orego', me_elk_webm_360p_vp9__cc_by_2_0_generic_stephen_baker_of_blm_orego)

# ---- transforms, parenting, visibility, modifiers, constraints
ob_lamp_003.location = (-5.63, 6.054, -16.9)
ob_lamp_003.rotation_euler = (-2.732, -0.2359, 1.078)
ob_lamp_003.lock_rotations_4d = False
ob_lamp_003.empty_display_type = 'ARROWS'
ob_lamp_003.color = (0.0, 0.0, 0.0, 0.0)
ob_lamp_003.lineart.crease_threshold = 0.0
ob_lamp_002.location = (-2.726, 1.079, 19.93)
ob_lamp_002.rotation_euler = (0.1695, 0.05968, 1.74)
ob_lamp_002.lock_rotations_4d = False
ob_lamp_002.empty_display_type = 'ARROWS'
ob_lamp_002.color = (0.0, 0.0, 0.0, 0.0)
ob_lamp_002.lineart.crease_threshold = 0.0
ob_lamp_001.location = (-2.601, -11.52, 1.279)
ob_lamp_001.rotation_euler = (-0.8195, -0.957, 2.111)
ob_lamp_001.lock_rotations_4d = False
ob_lamp_001.empty_display_type = 'ARROWS'
ob_lamp_001.color = (0.0, 0.0, 0.0, 0.0)
ob_lamp_001.lineart.crease_threshold = 0.0
ob_elkarmature.location = (0.0, 0.0, 0.0)
ob_elkarmature.rotation_mode = 'QUATERNION'
ob_elkarmature.rotation_quaternion = (1.0, 0.0, 0.0, 0.0)
ob_elkarmature.scale = (6.75, 6.75, 6.75)
ob_elkarmature.hide_viewport = True
ob_elkarmature.show_in_front = True
ob_elkarmature.lineart.crease_threshold = 0.0
ob_elk.parent = ob_elkarmature
ob_elk.location = (0.0, 0.0, 0.0)
ob_elk.rotation_mode = 'QUATERNION'
ob_elk.rotation_quaternion = (1.0, 0.0, 0.0, 0.0)
ob_elk.lock_rotations_4d = False
ob_elk.empty_display_type = 'ARROWS'
ob_elk.lineart.crease_threshold = 0.0
_vg = ob_elk.vertex_groups.new(name='leg_front.R')
_vg.add([3, 4, 5, 6, 7, 8, 9, 17, 18, 19, 20, 21, 22, 23, 24, 27, 28, 29, 30, 238, 239, 240, 244], 1.0, 'REPLACE')
_vg = ob_elk.vertex_groups.new(name='leg_front.L')
_vg.add([10, 11, 12, 13, 14, 16, 46, 47, 48, 49, 74, 75, 76, 77, 82, 83, 84, 85, 241, 242, 243, 245], 1.0, 'REPLACE')
_vg = ob_elk.vertex_groups.new(name='leg_back.L')
_vg.add([54, 55, 56, 57, 58, 59, 60, 61, 66, 67, 68, 69, 70, 71, 72, 73, 90, 91, 92, 93, 250, 251, 252, 253], 1.0, 'REPLACE')
_vg = ob_elk.vertex_groups.new(name='leg_back.R')
_vg.add([0, 25, 26, 50, 51, 52, 53, 62, 63, 64, 65, 78, 79, 80, 81, 86, 87, 88, 89, 246, 247, 248, 249], 1.0, 'REPLACE')
_vg = ob_elk.vertex_groups.new(name='leg_lower_back.R')
_vg.add([78, 79, 80, 81, 86, 87, 88, 89, 246, 247, 248, 249], 1.0, 'REPLACE')
_vg = ob_elk.vertex_groups.new(name='leg_lower_back.L')
_vg.add([70, 71, 72, 73, 90, 91, 92, 93, 250, 251, 252, 253], 1.0, 'REPLACE')
_vg = ob_elk.vertex_groups.new(name='leg_lower_front.L')
_vg.add([10, 11, 12, 13, 74, 75, 76, 77, 241, 242, 243, 245], 1.0, 'REPLACE')
_vg = ob_elk.vertex_groups.new(name='leg_lower_front.R')
_vg.add([6, 7, 8, 9, 17, 18, 19, 20, 238, 239, 240, 244], 1.0, 'REPLACE')
_vg = ob_elk.vertex_groups.new(name='leg_upper_front.R')
_vg.add([21, 22, 23, 24, 27, 28, 29, 30], 1.0, 'REPLACE')
_vg = ob_elk.vertex_groups.new(name='leg_upper_front.L')
_vg.add([46, 47, 48, 49, 82, 83, 84, 85], 1.0, 'REPLACE')
_vg = ob_elk.vertex_groups.new(name='leg_upper_back.R')
_vg.add([50, 51, 52, 53, 62, 63, 64, 65], 1.0, 'REPLACE')
_vg = ob_elk.vertex_groups.new(name='leg_upper_back.L')
_vg.add([54, 55, 56, 57, 58, 59, 60, 61], 1.0, 'REPLACE')
_vg = ob_elk.vertex_groups.new(name='bodyNewLower')
_vg.add([0, 1, 2, 25, 26, 39, 40, 41, 42, 43, 44, 45, 54, 55, 56, 57, 62, 63, 64, 65, 66, 67, 68, 69, 123, 124, 128, 129, 133, 134, 135, 139, 140, 141, 158, 159, 163, 164, 165, 169, 170, 171, 200, 201, 202, 203, 204, 207, 208, 209], 1.0, 'REPLACE')
_vg = ob_elk.vertex_groups.new(name='bodyNewUpper')
for _i, _w in zip([3, 4, 5, 9, 14, 15, 16, 17, 21, 22, 23, 24, 29, 46, 47, 49, 108, 121, 122, 125, 126, 127, 131, 132, 137, 138, 161, 162, 167, 168, 198, 199, 205, 206], [0.0, 0.0, 0.4624, 6.109e-05, 0.7557, 0.9551, 0.0, 0.008342, 0.0, 0.0, 0.0, 0.0, 0.0125, 0.0, 0.0, 0.0, 0.0, 1.0, 1.0, 0.4224, 1.0, 1.0, 1.0, 1.0, 1.0, 1.0, 1.0, 1.0, 1.0, 1.0, 1.0, 1.0, 1.0, 1.0]): _vg.add([_i], _w, 'REPLACE')
_vg = ob_elk.vertex_groups.new(name='neck_lower')
_vg.add([3, 4, 16, 108, 130, 136, 160, 166], 1.0, 'REPLACE')
_vg = ob_elk.vertex_groups.new(name='neck_0')
_vg.add([94, 95, 180, 181], 1.0, 'REPLACE')
_vg = ob_elk.vertex_groups.new(name='neck_1')
_vg.add([113, 114, 115, 116, 184, 185], 1.0, 'REPLACE')
_vg = ob_elk.vertex_groups.new(name='neck_2')
_vg.add([109, 110, 111, 112, 117, 118, 119, 120, 182, 183, 186, 187], 1.0, 'REPLACE')
_vg = ob_elk.vertex_groups.new(name='neck_3')
for _i, _w in zip([100, 101, 104, 105, 106, 107, 176, 177, 178, 179], [0.3731, 0.3711, 1.0, 1.0, 1.0, 1.0, 0.5065, 0.4678, 1.0, 1.0]): _vg.add([_i], _w, 'REPLACE')
_vg = ob_elk.vertex_groups.new(name='head')
_vg.add([31, 31, 32, 32, 33, 33, 34, 34, 35, 35, 36, 36, 37, 37, 38, 38, 96, 96, 97, 97, 98, 98, 99, 99, 102, 103, 142, 142, 143, 143, 144, 144, 145, 145, 146, 146, 147, 147, 148, 148, 149, 149, 150, 150, 151, 151, 152, 152, 153, 153, 154, 154, 155, 155, 156, 156, 157, 157, 172, 172, 173, 173, 174, 174, 175, 175, 188, 188, 189, 189, 190, 190, 191, 191, 192, 192, 193, 193, 194, 194, 195, 195, 196, 196, 197, 197, 210, 211, 211, 212, 212, 213, 213, 214, 214, 215, 216, 216, 217, 218, 219, 219, 220, 221, 222, 223, 224, 225, 226, 227, 228, 229, 230, 231, 232, 232, 233, 234, 235, 235, 236, 237], 1.0, 'REPLACE')
_vg = ob_elk.vertex_groups.new(name='ankles.R')
_vg = ob_elk.vertex_groups.new(name='ankles.L')
_vg = ob_elk.vertex_groups.new(name='ear.R')
_vg.add([214, 215, 216, 217, 222, 223, 224, 225, 230, 231, 232, 233], 1.0, 'REPLACE')
_vg = ob_elk.vertex_groups.new(name='ear.L')
_vg.add([218, 219, 220, 221, 226, 227, 228, 229, 234, 235, 236, 237], 1.0, 'REPLACE')
_m = ob_elk.modifiers.new('Armature', 'ARMATURE')
_m.object = ob_elkarmature
_m.use_deform_preserve_volume = True
ob_lamp.location = (13.72, 12.95, -2.838)
ob_lamp.rotation_euler = (2.608, 1.305, 2.965)
ob_lamp.lock_rotations_4d = False
ob_lamp.empty_display_type = 'ARROWS'
ob_lamp.color = (0.0, 0.0, 0.0, 0.0)
ob_lamp.lineart.crease_threshold = 0.0
ob_camera.location = (32.7, -57.5, 5.372)
ob_camera.rotation_euler = (1.473, -1.337e-05, 0.441)
ob_camera.scale = (1.0, 1.0, 1.0)
ob_camera.lock_rotations_4d = False
ob_camera.empty_display_type = 'ARROWS'
ob_camera.color = (0.0, 0.0, 0.0, 0.0)
ob_camera.display_type = 'WIRE'
ob_camera.lineart.crease_threshold = 0.0
ob_elk_webm_360p_vp9__cc_by_2_0_generic_stephen_baker_of_blm_orego.location = (-39.82, 195.1, -5.709)
ob_elk_webm_360p_vp9__cc_by_2_0_generic_stephen_baker_of_blm_orego.rotation_euler = (1.571, -0.0, 3.142)
ob_elk_webm_360p_vp9__cc_by_2_0_generic_stephen_baker_of_blm_orego.scale = (39.89, 39.89, 39.89)
ob_elk_webm_360p_vp9__cc_by_2_0_generic_stephen_baker_of_blm_orego.hide_viewport = True
ob_elk_webm_360p_vp9__cc_by_2_0_generic_stephen_baker_of_blm_orego.hide_render = True
ob_elk_webm_360p_vp9__cc_by_2_0_generic_stephen_baker_of_blm_orego.lineart.crease_threshold = 0.0
_c = ob_elk_webm_360p_vp9__cc_by_2_0_generic_stephen_baker_of_blm_orego.constraints.new('CHILD_OF'); _c.name = 'Child Of'
_c.target = ob_camera
_c.set_inverse_pending = False
_c.inverse_matrix = ((1.0, 0.0, 0.0, 16.93), (1.49e-08, -4.098e-08, 1.0, -3.149), (-6.514e-16, -1.0, -4.371e-08, -72.22), (0.0, 0.0, 0.0, 1.0))

# ---- collection membership
col_collection_1.objects.link(ob_lamp_003)
col_collection_1.objects.link(ob_lamp_002)
col_collection_1.objects.link(ob_lamp_001)
col_collection_1.objects.link(ob_elkarmature)
col_collection_1.objects.link(ob_elk)
col_collection_1.objects.link(ob_lamp)
col_collection_1.objects.link(ob_camera)
col_collection_1.objects.link(ob_elk_webm_360p_vp9__cc_by_2_0_generic_stephen_baker_of_blm_orego)

# ---- scene / render settings (as saved in the file)
scene.camera = ob_camera
scene.frame_start = 0; scene.frame_end = 60; scene.frame_set(0)
scene.render.engine = 'BLENDER_EEVEE_NEXT'
scene.render.image_settings.color_mode = 'RGB'
scene.render.image_settings.compression = 90
scene.render.resolution_percentage = 50
scene.render.dither_intensity = 0.0
scene.render.bake_margin = 2
scene.render.bake_bias = 0.0
scene.cycles.use_denoising = False
scene.cycles.samples = 10
scene.cycles.sampling_pattern = 'TABULATED_SOBOL'
scene.cycles.light_sampling_threshold = 0.0
scene.cycles.use_adaptive_sampling = False
scene.cycles.use_light_tree = False
scene.cycles.blur_glossy = 0.0
scene.cycles.volume_bounces = 1
scene.cycles.pixel_filter_type = 'GAUSSIAN'
scene.cycles.sample_clamp_indirect = 0.0
scene.view_settings.view_transform = 'Filmic'
bpy.context.view_layer.update()
